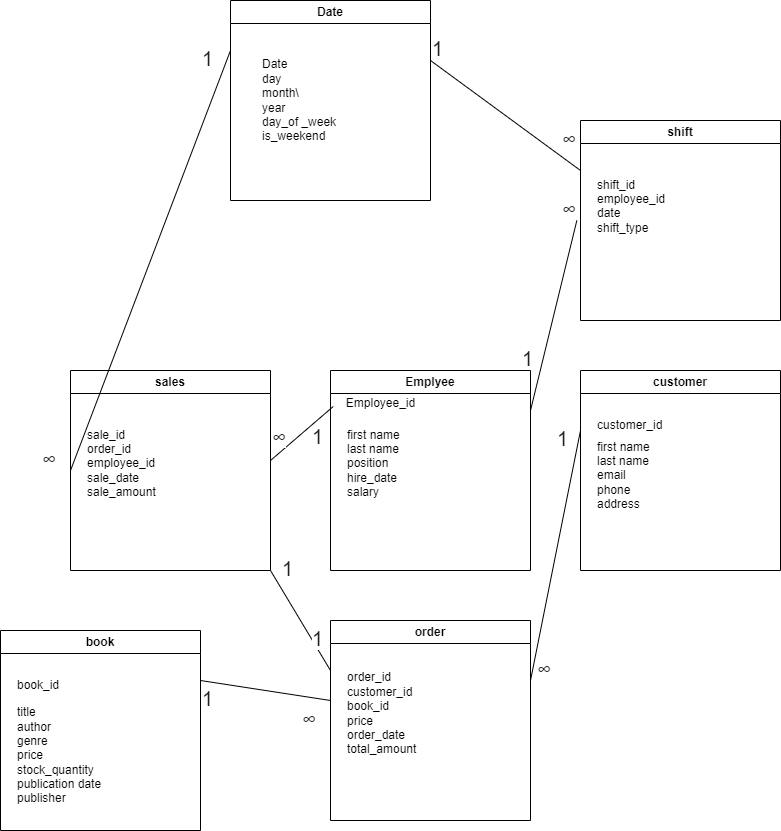

The diagram above was exported from draw.io. Its source (the exported page's mxGraphModel, read from the mxfile embedded in the PNG):
<mxGraphModel dx="2071" dy="1699" grid="1" gridSize="10" guides="1" tooltips="1" connect="1" arrows="1" fold="1" page="1" pageScale="1" pageWidth="850" pageHeight="1100" math="0" shadow="0">
  <root>
    <mxCell id="0" />
    <mxCell id="1" parent="0" />
    <mxCell id="xLmfXFF4aC5lxVXUq4_0-1" value="Emplyee" style="swimlane;whiteSpace=wrap;html=1;" vertex="1" parent="1">
      <mxGeometry x="60" y="60" width="200" height="200" as="geometry" />
    </mxCell>
    <mxCell id="xLmfXFF4aC5lxVXUq4_0-3" value="first name&lt;div&gt;last name&lt;/div&gt;&lt;div&gt;position&lt;/div&gt;&lt;div&gt;hire_date&lt;/div&gt;&lt;div&gt;salary&lt;/div&gt;" style="text;html=1;align=left;verticalAlign=middle;resizable=0;points=[];autosize=1;strokeColor=none;fillColor=none;" vertex="1" parent="xLmfXFF4aC5lxVXUq4_0-1">
      <mxGeometry x="15" y="48" width="80" height="90" as="geometry" />
    </mxCell>
    <mxCell id="xLmfXFF4aC5lxVXUq4_0-2" value="Employee_id" style="text;html=1;align=center;verticalAlign=middle;resizable=0;points=[];autosize=1;strokeColor=none;fillColor=none;" vertex="1" parent="1">
      <mxGeometry x="65" y="78" width="90" height="30" as="geometry" />
    </mxCell>
    <mxCell id="xLmfXFF4aC5lxVXUq4_0-5" value="customer" style="swimlane;whiteSpace=wrap;html=1;" vertex="1" parent="1">
      <mxGeometry x="310" y="60" width="200" height="200" as="geometry" />
    </mxCell>
    <mxCell id="xLmfXFF4aC5lxVXUq4_0-6" value="customer_id" style="text;html=1;align=left;verticalAlign=middle;resizable=0;points=[];autosize=1;strokeColor=none;fillColor=none;" vertex="1" parent="xLmfXFF4aC5lxVXUq4_0-5">
      <mxGeometry x="15" y="40" width="90" height="30" as="geometry" />
    </mxCell>
    <mxCell id="xLmfXFF4aC5lxVXUq4_0-7" value="first name&lt;div&gt;last name&lt;/div&gt;&lt;div&gt;email&lt;/div&gt;&lt;div&gt;phone&lt;/div&gt;&lt;div&gt;address&lt;/div&gt;" style="text;html=1;align=left;verticalAlign=middle;resizable=0;points=[];autosize=1;strokeColor=none;fillColor=none;" vertex="1" parent="xLmfXFF4aC5lxVXUq4_0-5">
      <mxGeometry x="15" y="60" width="80" height="90" as="geometry" />
    </mxCell>
    <mxCell id="xLmfXFF4aC5lxVXUq4_0-27" value="&lt;span style=&quot;color: rgb(32, 33, 36); font-family: &amp;quot;Google Sans&amp;quot;, arial, sans-serif; font-size: 20px; font-style: normal; font-variant-ligatures: normal; font-variant-caps: normal; font-weight: 400; letter-spacing: normal; orphans: 2; text-align: left; text-indent: 0px; text-transform: none; widows: 2; word-spacing: 0px; -webkit-text-stroke-width: 0px; white-space: normal; background-color: rgb(255, 255, 255); text-decoration-thickness: initial; text-decoration-style: initial; text-decoration-color: initial; display: inline !important; float: none;&quot;&gt;1&lt;/span&gt;" style="text;whiteSpace=wrap;html=1;" vertex="1" parent="xLmfXFF4aC5lxVXUq4_0-5">
      <mxGeometry x="-25" y="50" width="40" height="30" as="geometry" />
    </mxCell>
    <mxCell id="xLmfXFF4aC5lxVXUq4_0-8" value="book" style="swimlane;whiteSpace=wrap;html=1;" vertex="1" parent="1">
      <mxGeometry x="-270" y="320" width="200" height="200" as="geometry" />
    </mxCell>
    <mxCell id="xLmfXFF4aC5lxVXUq4_0-9" value="book_id" style="text;html=1;align=left;verticalAlign=middle;resizable=0;points=[];autosize=1;strokeColor=none;fillColor=none;" vertex="1" parent="xLmfXFF4aC5lxVXUq4_0-8">
      <mxGeometry x="15" y="40" width="70" height="30" as="geometry" />
    </mxCell>
    <mxCell id="xLmfXFF4aC5lxVXUq4_0-10" value="title&lt;div&gt;author&lt;/div&gt;&lt;div&gt;genre&lt;/div&gt;&lt;div&gt;price&lt;/div&gt;&lt;div&gt;stock_quantity&lt;/div&gt;&lt;div&gt;publication date&lt;/div&gt;&lt;div&gt;publisher&lt;/div&gt;" style="text;html=1;align=left;verticalAlign=middle;resizable=0;points=[];autosize=1;strokeColor=none;fillColor=none;" vertex="1" parent="xLmfXFF4aC5lxVXUq4_0-8">
      <mxGeometry x="15" y="70" width="110" height="110" as="geometry" />
    </mxCell>
    <mxCell id="xLmfXFF4aC5lxVXUq4_0-11" value="order" style="swimlane;whiteSpace=wrap;html=1;" vertex="1" parent="1">
      <mxGeometry x="60" y="310" width="200" height="200" as="geometry" />
    </mxCell>
    <mxCell id="xLmfXFF4aC5lxVXUq4_0-12" value="order_id&lt;div&gt;customer_id&lt;/div&gt;&lt;div&gt;book_id&lt;/div&gt;&lt;div&gt;price&lt;/div&gt;&lt;div&gt;order_date&lt;/div&gt;&lt;div&gt;total_amount&lt;/div&gt;" style="text;html=1;align=left;verticalAlign=middle;resizable=0;points=[];autosize=1;strokeColor=none;fillColor=none;" vertex="1" parent="xLmfXFF4aC5lxVXUq4_0-11">
      <mxGeometry x="15" y="43" width="90" height="100" as="geometry" />
    </mxCell>
    <mxCell id="xLmfXFF4aC5lxVXUq4_0-13" value="shift" style="swimlane;whiteSpace=wrap;html=1;startSize=23;" vertex="1" parent="1">
      <mxGeometry x="310" y="-190" width="200" height="200" as="geometry" />
    </mxCell>
    <mxCell id="xLmfXFF4aC5lxVXUq4_0-14" value="shift_id&lt;div&gt;employee_id&lt;/div&gt;&lt;div&gt;date&lt;/div&gt;&lt;div&gt;shift_type&lt;/div&gt;&lt;div&gt;&lt;br&gt;&lt;/div&gt;" style="text;html=1;align=left;verticalAlign=middle;resizable=0;points=[];autosize=1;strokeColor=none;fillColor=none;" vertex="1" parent="xLmfXFF4aC5lxVXUq4_0-13">
      <mxGeometry x="15" y="48" width="90" height="90" as="geometry" />
    </mxCell>
    <mxCell id="xLmfXFF4aC5lxVXUq4_0-15" value="sales" style="swimlane;whiteSpace=wrap;html=1;startSize=23;" vertex="1" parent="1">
      <mxGeometry x="-200" y="60" width="200" height="200" as="geometry" />
    </mxCell>
    <mxCell id="xLmfXFF4aC5lxVXUq4_0-16" value="sale_id&lt;div&gt;order_id&lt;/div&gt;&lt;div&gt;employee_id&lt;/div&gt;&lt;div&gt;sale_date&lt;/div&gt;&lt;div&gt;sale_amount&lt;/div&gt;" style="text;html=1;align=left;verticalAlign=middle;resizable=0;points=[];autosize=1;strokeColor=none;fillColor=none;" vertex="1" parent="xLmfXFF4aC5lxVXUq4_0-15">
      <mxGeometry x="15" y="48" width="90" height="90" as="geometry" />
    </mxCell>
    <mxCell id="xLmfXFF4aC5lxVXUq4_0-20" value="" style="endArrow=none;html=1;rounded=0;entryX=-0.025;entryY=0.6;entryDx=0;entryDy=0;entryPerimeter=0;" edge="1" parent="1" target="xLmfXFF4aC5lxVXUq4_0-2">
      <mxGeometry width="50" height="50" relative="1" as="geometry">
        <mxPoint y="150" as="sourcePoint" />
        <mxPoint x="50" y="100" as="targetPoint" />
      </mxGeometry>
    </mxCell>
    <mxCell id="xLmfXFF4aC5lxVXUq4_0-21" value="&lt;span style=&quot;color: rgb(32, 33, 36); font-family: &amp;quot;Google Sans&amp;quot;, arial, sans-serif; font-size: 20px; font-style: normal; font-variant-ligatures: normal; font-variant-caps: normal; font-weight: 400; letter-spacing: normal; orphans: 2; text-align: left; text-indent: 0px; text-transform: none; widows: 2; word-spacing: 0px; -webkit-text-stroke-width: 0px; white-space: normal; background-color: rgb(255, 255, 255); text-decoration-thickness: initial; text-decoration-style: initial; text-decoration-color: initial; display: inline !important; float: none;&quot;&gt;∞&lt;/span&gt;" style="text;whiteSpace=wrap;html=1;" vertex="1" parent="1">
      <mxGeometry y="108" width="40" height="30" as="geometry" />
    </mxCell>
    <mxCell id="xLmfXFF4aC5lxVXUq4_0-23" value="&lt;span style=&quot;color: rgb(32, 33, 36); font-family: &amp;quot;Google Sans&amp;quot;, arial, sans-serif; font-size: 20px; font-style: normal; font-variant-ligatures: normal; font-variant-caps: normal; font-weight: 400; letter-spacing: normal; orphans: 2; text-align: left; text-indent: 0px; text-transform: none; widows: 2; word-spacing: 0px; -webkit-text-stroke-width: 0px; white-space: normal; background-color: rgb(255, 255, 255); text-decoration-thickness: initial; text-decoration-style: initial; text-decoration-color: initial; display: inline !important; float: none;&quot;&gt;1&lt;/span&gt;" style="text;whiteSpace=wrap;html=1;" vertex="1" parent="1">
      <mxGeometry x="40" y="108" width="40" height="30" as="geometry" />
    </mxCell>
    <mxCell id="xLmfXFF4aC5lxVXUq4_0-26" value="" style="endArrow=none;html=1;rounded=0;" edge="1" parent="1">
      <mxGeometry width="50" height="50" relative="1" as="geometry">
        <mxPoint x="260" y="370" as="sourcePoint" />
        <mxPoint x="310" y="120" as="targetPoint" />
      </mxGeometry>
    </mxCell>
    <mxCell id="xLmfXFF4aC5lxVXUq4_0-28" value="&lt;span style=&quot;color: rgb(32, 33, 36); font-family: &amp;quot;Google Sans&amp;quot;, arial, sans-serif; font-size: 20px; font-style: normal; font-variant-ligatures: normal; font-variant-caps: normal; font-weight: 400; letter-spacing: normal; orphans: 2; text-align: left; text-indent: 0px; text-transform: none; widows: 2; word-spacing: 0px; -webkit-text-stroke-width: 0px; white-space: normal; background-color: rgb(255, 255, 255); text-decoration-thickness: initial; text-decoration-style: initial; text-decoration-color: initial; display: inline !important; float: none;&quot;&gt;∞&lt;/span&gt;" style="text;whiteSpace=wrap;html=1;" vertex="1" parent="1">
      <mxGeometry x="265" y="340" width="40" height="30" as="geometry" />
    </mxCell>
    <mxCell id="xLmfXFF4aC5lxVXUq4_0-29" value="" style="endArrow=none;html=1;rounded=0;" edge="1" parent="1">
      <mxGeometry width="50" height="50" relative="1" as="geometry">
        <mxPoint x="-70" y="370" as="sourcePoint" />
        <mxPoint x="60" y="390" as="targetPoint" />
      </mxGeometry>
    </mxCell>
    <mxCell id="xLmfXFF4aC5lxVXUq4_0-30" value="&lt;span style=&quot;color: rgb(32, 33, 36); font-family: &amp;quot;Google Sans&amp;quot;, arial, sans-serif; font-size: 20px; font-style: normal; font-variant-ligatures: normal; font-variant-caps: normal; font-weight: 400; letter-spacing: normal; orphans: 2; text-align: left; text-indent: 0px; text-transform: none; widows: 2; word-spacing: 0px; -webkit-text-stroke-width: 0px; white-space: normal; background-color: rgb(255, 255, 255); text-decoration-thickness: initial; text-decoration-style: initial; text-decoration-color: initial; display: inline !important; float: none;&quot;&gt;1&lt;/span&gt;" style="text;whiteSpace=wrap;html=1;" vertex="1" parent="1">
      <mxGeometry x="-70" y="370" width="40" height="30" as="geometry" />
    </mxCell>
    <mxCell id="xLmfXFF4aC5lxVXUq4_0-31" value="&lt;span style=&quot;color: rgb(32, 33, 36); font-family: &amp;quot;Google Sans&amp;quot;, arial, sans-serif; font-size: 20px; font-style: normal; font-variant-ligatures: normal; font-variant-caps: normal; font-weight: 400; letter-spacing: normal; orphans: 2; text-align: left; text-indent: 0px; text-transform: none; widows: 2; word-spacing: 0px; -webkit-text-stroke-width: 0px; white-space: normal; background-color: rgb(255, 255, 255); text-decoration-thickness: initial; text-decoration-style: initial; text-decoration-color: initial; display: inline !important; float: none;&quot;&gt;∞&lt;/span&gt;" style="text;whiteSpace=wrap;html=1;" vertex="1" parent="1">
      <mxGeometry x="30" y="390" width="40" height="30" as="geometry" />
    </mxCell>
    <mxCell id="xLmfXFF4aC5lxVXUq4_0-32" value="" style="endArrow=none;html=1;rounded=0;" edge="1" parent="1" source="xLmfXFF4aC5lxVXUq4_0-34">
      <mxGeometry width="50" height="50" relative="1" as="geometry">
        <mxPoint x="260" y="100" as="sourcePoint" />
        <mxPoint x="310" y="-110" as="targetPoint" />
      </mxGeometry>
    </mxCell>
    <mxCell id="xLmfXFF4aC5lxVXUq4_0-33" value="&lt;span style=&quot;color: rgb(32, 33, 36); font-family: &amp;quot;Google Sans&amp;quot;, arial, sans-serif; font-size: 20px; font-style: normal; font-variant-ligatures: normal; font-variant-caps: normal; font-weight: 400; letter-spacing: normal; orphans: 2; text-align: left; text-indent: 0px; text-transform: none; widows: 2; word-spacing: 0px; -webkit-text-stroke-width: 0px; white-space: normal; background-color: rgb(255, 255, 255); text-decoration-thickness: initial; text-decoration-style: initial; text-decoration-color: initial; display: inline !important; float: none;&quot;&gt;1&lt;/span&gt;" style="text;whiteSpace=wrap;html=1;" vertex="1" parent="1">
      <mxGeometry x="250" y="30" width="40" height="30" as="geometry" />
    </mxCell>
    <mxCell id="xLmfXFF4aC5lxVXUq4_0-35" value="Date" style="swimlane;whiteSpace=wrap;html=1;" vertex="1" parent="1">
      <mxGeometry x="-40" y="-310" width="200" height="200" as="geometry" />
    </mxCell>
    <mxCell id="xLmfXFF4aC5lxVXUq4_0-36" value="Date&lt;div&gt;day&lt;/div&gt;&lt;div&gt;month\&lt;/div&gt;&lt;div&gt;year&lt;/div&gt;&lt;div&gt;day_of _week&lt;/div&gt;&lt;div&gt;is_weekend&lt;/div&gt;" style="text;html=1;align=left;verticalAlign=middle;resizable=0;points=[];autosize=1;strokeColor=none;fillColor=none;" vertex="1" parent="xLmfXFF4aC5lxVXUq4_0-35">
      <mxGeometry x="30" y="50" width="100" height="100" as="geometry" />
    </mxCell>
    <mxCell id="xLmfXFF4aC5lxVXUq4_0-39" value="" style="endArrow=none;html=1;rounded=0;exitX=0;exitY=0.25;exitDx=0;exitDy=0;" edge="1" parent="1" source="xLmfXFF4aC5lxVXUq4_0-11">
      <mxGeometry width="50" height="50" relative="1" as="geometry">
        <mxPoint x="-50" y="310" as="sourcePoint" />
        <mxPoint y="260" as="targetPoint" />
      </mxGeometry>
    </mxCell>
    <mxCell id="xLmfXFF4aC5lxVXUq4_0-40" value="&lt;span style=&quot;color: rgb(32, 33, 36); font-family: &amp;quot;Google Sans&amp;quot;, arial, sans-serif; font-size: 20px; font-style: normal; font-variant-ligatures: normal; font-variant-caps: normal; font-weight: 400; letter-spacing: normal; orphans: 2; text-align: left; text-indent: 0px; text-transform: none; widows: 2; word-spacing: 0px; -webkit-text-stroke-width: 0px; white-space: normal; background-color: rgb(255, 255, 255); text-decoration-thickness: initial; text-decoration-style: initial; text-decoration-color: initial; display: inline !important; float: none;&quot;&gt;1&lt;/span&gt;" style="text;whiteSpace=wrap;html=1;" vertex="1" parent="1">
      <mxGeometry x="40" y="310" width="40" height="30" as="geometry" />
    </mxCell>
    <mxCell id="xLmfXFF4aC5lxVXUq4_0-41" value="&lt;span style=&quot;color: rgb(32, 33, 36); font-family: &amp;quot;Google Sans&amp;quot;, arial, sans-serif; font-size: 20px; font-style: normal; font-variant-ligatures: normal; font-variant-caps: normal; font-weight: 400; letter-spacing: normal; orphans: 2; text-align: left; text-indent: 0px; text-transform: none; widows: 2; word-spacing: 0px; -webkit-text-stroke-width: 0px; white-space: normal; background-color: rgb(255, 255, 255); text-decoration-thickness: initial; text-decoration-style: initial; text-decoration-color: initial; display: inline !important; float: none;&quot;&gt;1&lt;/span&gt;" style="text;whiteSpace=wrap;html=1;" vertex="1" parent="1">
      <mxGeometry x="10" y="240" width="40" height="30" as="geometry" />
    </mxCell>
    <mxCell id="xLmfXFF4aC5lxVXUq4_0-42" value="" style="endArrow=none;html=1;rounded=0;exitX=0;exitY=0.25;exitDx=0;exitDy=0;" edge="1" parent="1" source="xLmfXFF4aC5lxVXUq4_0-35">
      <mxGeometry width="50" height="50" relative="1" as="geometry">
        <mxPoint x="-40" y="-220" as="sourcePoint" />
        <mxPoint x="-200" y="160" as="targetPoint" />
      </mxGeometry>
    </mxCell>
    <mxCell id="xLmfXFF4aC5lxVXUq4_0-43" value="&lt;span style=&quot;color: rgb(32, 33, 36); font-family: &amp;quot;Google Sans&amp;quot;, arial, sans-serif; font-size: 20px; font-style: normal; font-variant-ligatures: normal; font-variant-caps: normal; font-weight: 400; letter-spacing: normal; orphans: 2; text-align: left; text-indent: 0px; text-transform: none; widows: 2; word-spacing: 0px; -webkit-text-stroke-width: 0px; white-space: normal; background-color: rgb(255, 255, 255); text-decoration-thickness: initial; text-decoration-style: initial; text-decoration-color: initial; display: inline !important; float: none;&quot;&gt;∞&lt;/span&gt;" style="text;whiteSpace=wrap;html=1;" vertex="1" parent="1">
      <mxGeometry x="-230" y="130" width="40" height="30" as="geometry" />
    </mxCell>
    <mxCell id="xLmfXFF4aC5lxVXUq4_0-44" value="&lt;span style=&quot;color: rgb(32, 33, 36); font-family: &amp;quot;Google Sans&amp;quot;, arial, sans-serif; font-size: 20px; font-style: normal; font-variant-ligatures: normal; font-variant-caps: normal; font-weight: 400; letter-spacing: normal; orphans: 2; text-align: left; text-indent: 0px; text-transform: none; widows: 2; word-spacing: 0px; -webkit-text-stroke-width: 0px; white-space: normal; background-color: rgb(255, 255, 255); text-decoration-thickness: initial; text-decoration-style: initial; text-decoration-color: initial; display: inline !important; float: none;&quot;&gt;1&lt;/span&gt;" style="text;whiteSpace=wrap;html=1;" vertex="1" parent="1">
      <mxGeometry x="-70" y="-270" width="40" height="30" as="geometry" />
    </mxCell>
    <mxCell id="xLmfXFF4aC5lxVXUq4_0-45" value="" style="endArrow=none;html=1;rounded=0;entryX=0;entryY=0.25;entryDx=0;entryDy=0;" edge="1" parent="1" target="xLmfXFF4aC5lxVXUq4_0-13">
      <mxGeometry width="50" height="50" relative="1" as="geometry">
        <mxPoint x="160" y="-250" as="sourcePoint" />
        <mxPoint x="280" y="-60" as="targetPoint" />
      </mxGeometry>
    </mxCell>
    <mxCell id="xLmfXFF4aC5lxVXUq4_0-46" value="" style="endArrow=none;html=1;rounded=0;" edge="1" parent="1" target="xLmfXFF4aC5lxVXUq4_0-34">
      <mxGeometry width="50" height="50" relative="1" as="geometry">
        <mxPoint x="260" y="100" as="sourcePoint" />
        <mxPoint x="310" y="-110" as="targetPoint" />
      </mxGeometry>
    </mxCell>
    <mxCell id="xLmfXFF4aC5lxVXUq4_0-34" value="&lt;span style=&quot;color: rgb(32, 33, 36); font-family: &amp;quot;Google Sans&amp;quot;, arial, sans-serif; font-size: 20px; font-style: normal; font-variant-ligatures: normal; font-variant-caps: normal; font-weight: 400; letter-spacing: normal; orphans: 2; text-align: left; text-indent: 0px; text-transform: none; widows: 2; word-spacing: 0px; -webkit-text-stroke-width: 0px; white-space: normal; background-color: rgb(255, 255, 255); text-decoration-thickness: initial; text-decoration-style: initial; text-decoration-color: initial; display: inline !important; float: none;&quot;&gt;∞&lt;/span&gt;" style="text;whiteSpace=wrap;html=1;" vertex="1" parent="1">
      <mxGeometry x="290" y="-120" width="40" height="30" as="geometry" />
    </mxCell>
    <mxCell id="xLmfXFF4aC5lxVXUq4_0-47" value="&lt;span style=&quot;color: rgb(32, 33, 36); font-family: &amp;quot;Google Sans&amp;quot;, arial, sans-serif; font-size: 20px; font-style: normal; font-variant-ligatures: normal; font-variant-caps: normal; font-weight: 400; letter-spacing: normal; orphans: 2; text-align: left; text-indent: 0px; text-transform: none; widows: 2; word-spacing: 0px; -webkit-text-stroke-width: 0px; white-space: normal; background-color: rgb(255, 255, 255); text-decoration-thickness: initial; text-decoration-style: initial; text-decoration-color: initial; display: inline !important; float: none;&quot;&gt;1&lt;/span&gt;" style="text;whiteSpace=wrap;html=1;" vertex="1" parent="1">
      <mxGeometry x="160" y="-280" width="40" height="30" as="geometry" />
    </mxCell>
    <mxCell id="xLmfXFF4aC5lxVXUq4_0-48" value="&lt;span style=&quot;color: rgb(32, 33, 36); font-family: &amp;quot;Google Sans&amp;quot;, arial, sans-serif; font-size: 20px; font-style: normal; font-variant-ligatures: normal; font-variant-caps: normal; font-weight: 400; letter-spacing: normal; orphans: 2; text-align: left; text-indent: 0px; text-transform: none; widows: 2; word-spacing: 0px; -webkit-text-stroke-width: 0px; white-space: normal; background-color: rgb(255, 255, 255); text-decoration-thickness: initial; text-decoration-style: initial; text-decoration-color: initial; display: inline !important; float: none;&quot;&gt;∞&lt;/span&gt;" style="text;whiteSpace=wrap;html=1;" vertex="1" parent="1">
      <mxGeometry x="290" y="-190" width="40" height="30" as="geometry" />
    </mxCell>
  </root>
</mxGraphModel>